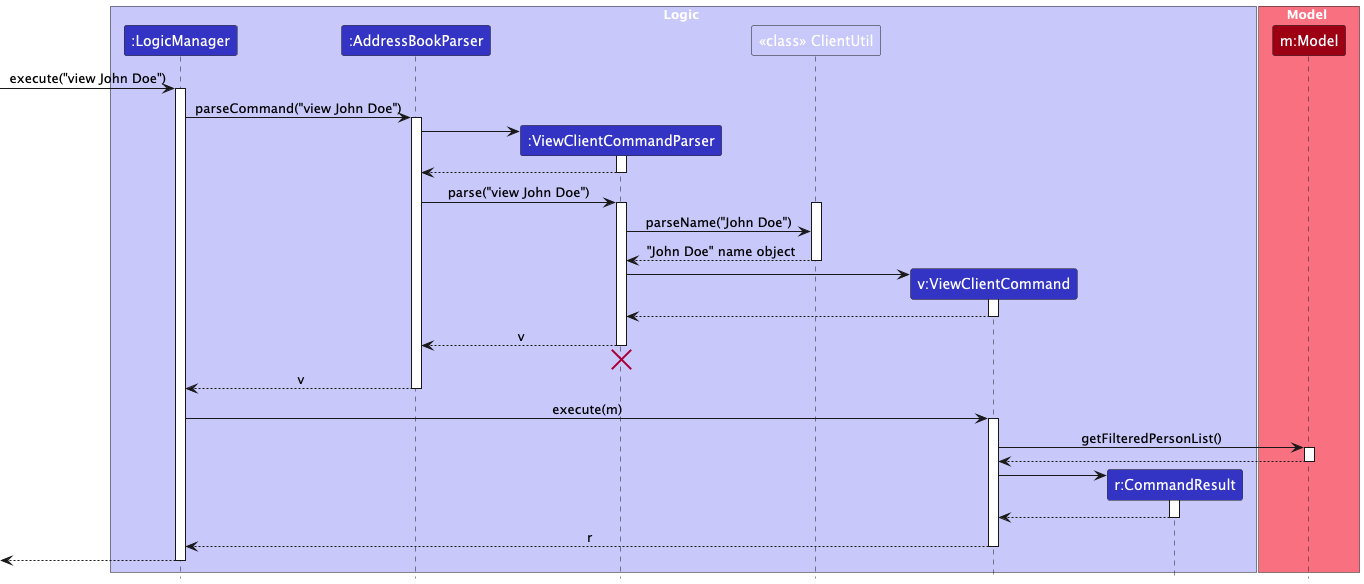

The diagram above was rendered by PlantUML. Its source (embedded in the PNG):
@startuml
!include style.puml
skinparam ArrowFontStyle plain

box Logic LOGIC_COLOR_T1
participant ":LogicManager" as LogicManager LOGIC_COLOR
participant ":AddressBookParser" as AddressBookParser LOGIC_COLOR
participant ":ViewClientCommandParser" as ViewClientCommandParser LOGIC_COLOR
participant "<<class>> ClientUtil" as ClientUtil LOGIC_COLOR_T1
participant "v:ViewClientCommand" as ViewClientCommand LOGIC_COLOR
participant "r:CommandResult" as CommandResult LOGIC_COLOR
end box

box Model MODEL_COLOR_T1
participant "m:Model" as Model MODEL_COLOR
end box

[-> LogicManager : execute("view John Doe")
activate LogicManager

LogicManager -> AddressBookParser : parseCommand("view John Doe")
activate AddressBookParser

create ViewClientCommandParser
AddressBookParser -> ViewClientCommandParser
activate ViewClientCommandParser

ViewClientCommandParser --> AddressBookParser
deactivate ViewClientCommandParser

AddressBookParser -> ViewClientCommandParser : parse("view John Doe")
activate ViewClientCommandParser

activate ClientUtil
ViewClientCommandParser -> ClientUtil : parseName("John Doe")
ClientUtil --> ViewClientCommandParser: "John Doe" name object
deactivate ClientUtil

create ViewClientCommand
ViewClientCommandParser -> ViewClientCommand
activate ViewClientCommand

ViewClientCommand --> ViewClientCommandParser :
deactivate ViewClientCommand

ViewClientCommandParser --> AddressBookParser : v
deactivate ViewClientCommandParser
'Hidden arrow to position the destroy marker below the end of the activation bar.
ViewClientCommandParser -[hidden]-> AddressBookParser
destroy ViewClientCommandParser

AddressBookParser --> LogicManager : v
deactivate AddressBookParser

LogicManager -> ViewClientCommand : execute(m)
activate ViewClientCommand

ViewClientCommand -> Model : getFilteredPersonList()
activate Model

Model --> ViewClientCommand
deactivate Model

create CommandResult
ViewClientCommand -> CommandResult
activate CommandResult

CommandResult --> ViewClientCommand
deactivate CommandResult

ViewClientCommand --> LogicManager : r
deactivate ViewClientCommand

[<--LogicManager
deactivate LogicManager
@enduml